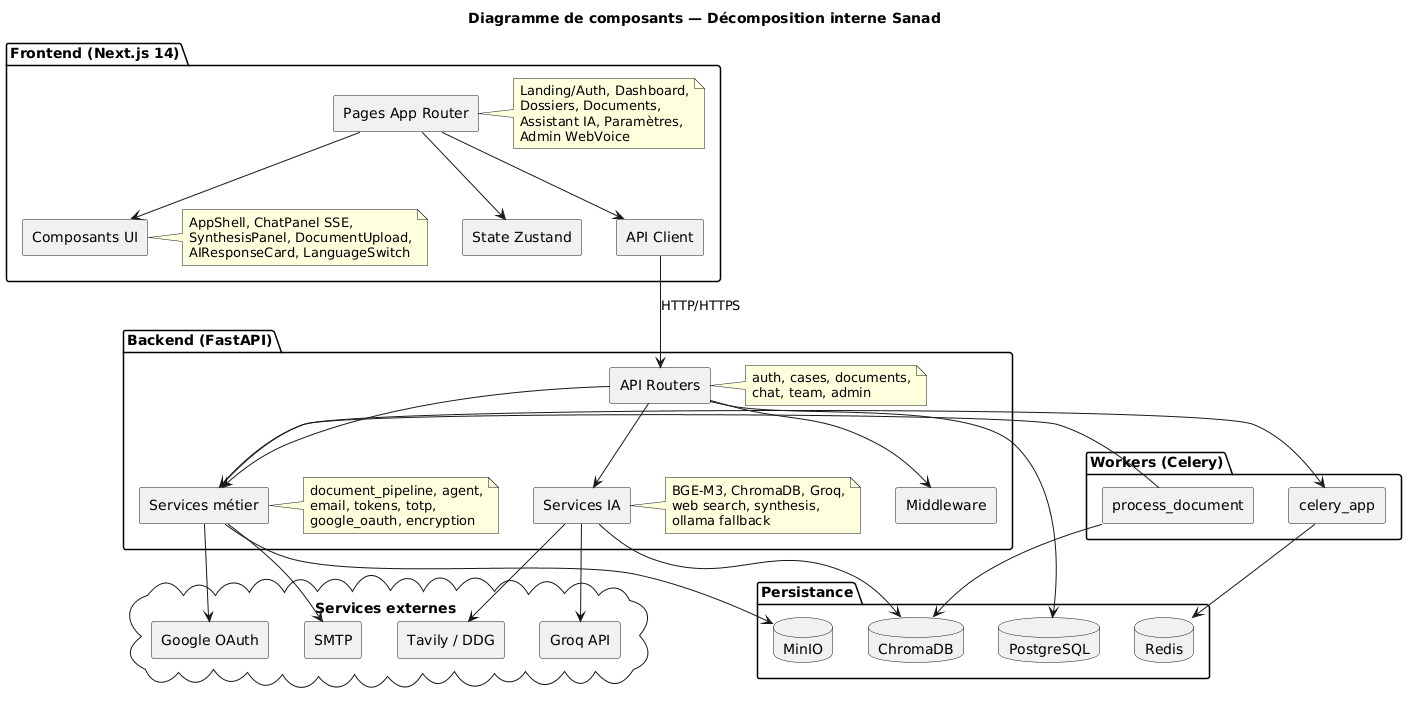

The diagram above was rendered by PlantUML. Its source (embedded in the PNG):
@startuml sanad-architecture-composants
' ============================================================
' Sanad — Diagramme de composants
' ============================================================

skinparam componentStyle rectangle
skinparam shadowing false

title Diagramme de composants — Décomposition interne Sanad

package "Frontend (Next.js 14)" {
  component "Pages App Router" as Pages
  component "Composants UI" as UI
  component "State Zustand" as State
  component "API Client" as ApiClient

  note right of Pages
    Landing/Auth, Dashboard,
    Dossiers, Documents,
    Assistant IA, Paramètres,
    Admin WebVoice
  end note

  note right of UI
    AppShell, ChatPanel SSE,
    SynthesisPanel, DocumentUpload,
    AIResponseCard, LanguageSwitch
  end note
}

package "Backend (FastAPI)" {
  component "API Routers" as Routers
  component "Middleware" as MW
  component "Services métier" as SvcBiz
  component "Services IA" as SvcIA

  note right of Routers
    auth, cases, documents,
    chat, team, admin
  end note

  note right of SvcBiz
    document_pipeline, agent,
    email, tokens, totp,
    google_oauth, encryption
  end note

  note right of SvcIA
    BGE-M3, ChromaDB, Groq,
    web search, synthesis,
    ollama fallback
  end note
}

package "Workers (Celery)" {
  component "celery_app" as Celery
  component "process_document" as TaskDoc
}

package "Persistance" {
  database "PostgreSQL" as PG
  database "ChromaDB" as Chroma
  database "MinIO" as MinIO
  database "Redis" as Redis
}

cloud "Services externes" {
  component "Groq API" as Groq
  component "Tavily / DDG" as Tavily
  component "Google OAuth" as Google
  component "SMTP" as SMTP
}

Pages --> UI
Pages --> State
Pages --> ApiClient
ApiClient --> Routers : HTTP/HTTPS

Routers --> MW
Routers --> SvcBiz
Routers --> SvcIA
Routers --> PG

SvcBiz --> MinIO
SvcBiz --> Celery
Celery --> Redis
TaskDoc --> SvcBiz
TaskDoc --> Chroma

SvcIA --> Chroma
SvcIA --> Groq
SvcIA --> Tavily
SvcBiz --> SMTP
SvcBiz --> Google

@enduml